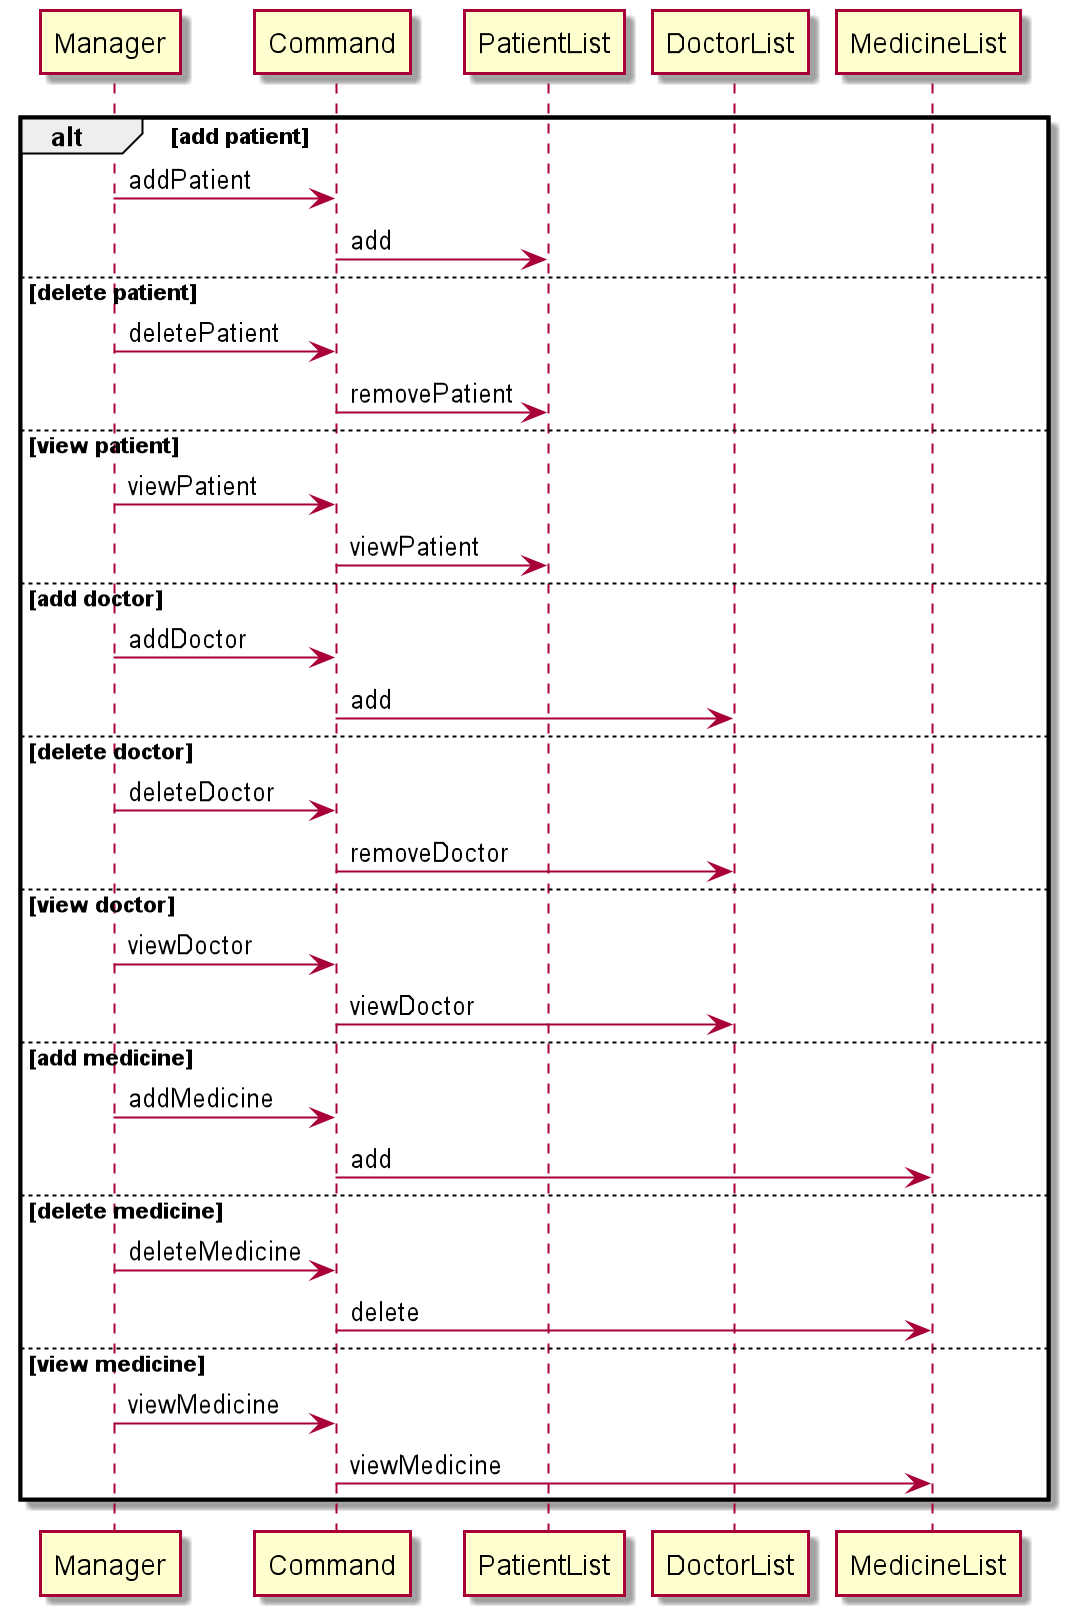

The diagram above was rendered by PlantUML. Its source (embedded in the PNG):
@startuml
'https://plantuml.com/sequence-diagram

alt add patient
    Manager -> Command: addPatient
    Command -> PatientList: add
else delete patient
    Manager -> Command: deletePatient
    Command -> PatientList: removePatient
else view patient
    Manager -> Command: viewPatient
    Command -> PatientList: viewPatient
else add doctor
    Manager -> Command: addDoctor
    Command -> DoctorList: add
else delete doctor
    Manager -> Command: deleteDoctor
    Command -> DoctorList: removeDoctor
else view doctor
    Manager -> Command: viewDoctor
    Command -> DoctorList: viewDoctor
else add medicine
    Manager -> Command: addMedicine
    Command -> MedicineList: add
else delete medicine
    Manager -> Command: deleteMedicine
    Command -> MedicineList: delete
else view medicine
    Manager -> Command: viewMedicine
    Command -> MedicineList: viewMedicine
end
@enduml